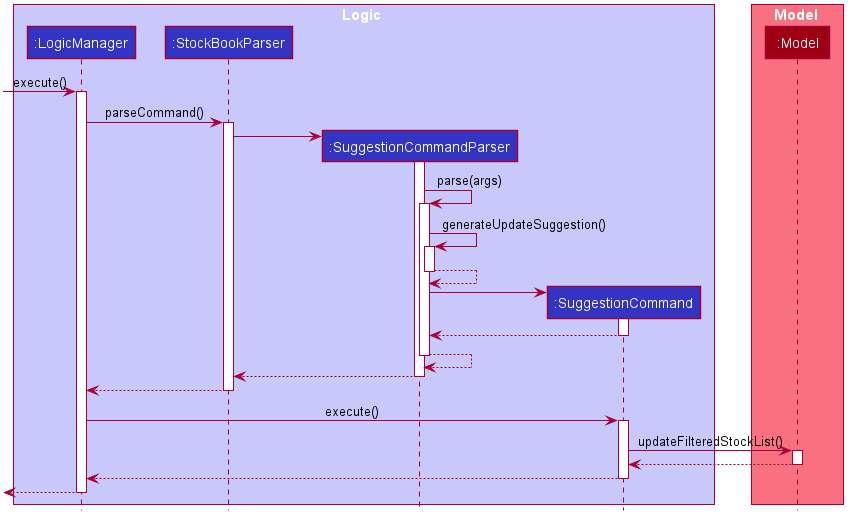

The diagram above was rendered by PlantUML. Its source (embedded in the PNG):
@startuml








skinparam BackgroundColor #FFFFFFF

skinparam Shadowing false

skinparam Class {
    FontColor #FFFFFF
    BorderThickness 1
    BorderColor #FFFFFF
    StereotypeFontColor #FFFFFF
    FontName Arial
}

skinparam Actor {
    BorderColor #000000
    Color #000000
    FontName Arial
}

skinparam Sequence {
    MessageAlign center
    BoxFontSize 15
    BoxPadding 0
    BoxFontColor #FFFFFF
    FontName Arial
}

skinparam Participant {
    FontColor #FFFFFFF
    Padding 20
}

skinparam MinClassWidth 50
skinparam ParticipantPadding 10
skinparam Shadowing false
skinparam DefaultTextAlignment center
skinparam packageStyle Rectangle

hide footbox
hide members
hide circle

box Logic #C8C8FA
participant ":LogicManager" as LogicManager #3333C4
participant ":StockBookParser" as StockBookParser #3333C4
participant ":SuggestionCommandParser" as SuggestionCommandParser #3333C4
participant ":SuggestionCommand" as SuggestionCommand #3333C4
end box

box Model #F97181
participant ":Model" as Model #9D0012
end box

[-> LogicManager : execute()
activate LogicManager

LogicManager -> StockBookParser : parseCommand()
activate StockBookParser

create SuggestionCommandParser
StockBookParser -> SuggestionCommandParser
activate SuggestionCommandParser

SuggestionCommandParser -> SuggestionCommandParser : parse(args)
activate SuggestionCommandParser

SuggestionCommandParser -> SuggestionCommandParser : generateUpdateSuggestion()
activate SuggestionCommandParser

SuggestionCommandParser --> SuggestionCommandParser
deactivate SuggestionCommandParser

create SuggestionCommand
SuggestionCommandParser -> SuggestionCommand
activate SuggestionCommand

SuggestionCommand --> SuggestionCommandParser
deactivate SuggestionCommand

SuggestionCommandParser --> SuggestionCommandParser
deactivate SuggestionCommandParser

SuggestionCommandParser --> StockBookParser
deactivate SuggestionCommandParser

StockBookParser --> LogicManager
deactivate StockBookParser

LogicManager -> SuggestionCommand : execute()
activate SuggestionCommand

SuggestionCommand -> Model : updateFilteredStockList()
activate Model

Model --> SuggestionCommand
deactivate Model

SuggestionCommand --> LogicManager
deactivate SuggestionCommand

[<--LogicManager
deactivate LogicManager
@enduml